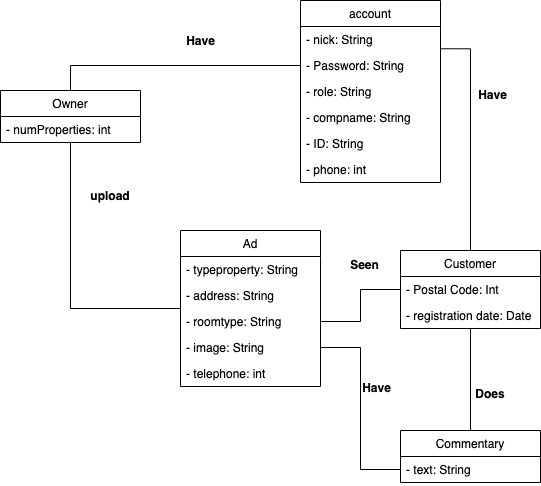

The diagram above was exported from draw.io. Its source (the exported page's mxGraphModel, read from the mxfile embedded in the PNG):
<mxGraphModel dx="1570" dy="993" grid="0" gridSize="10" guides="1" tooltips="1" connect="1" arrows="1" fold="1" page="1" pageScale="1" pageWidth="827" pageHeight="1169" background="#FFFFFF" math="0" shadow="0">
  <root>
    <mxCell id="0" />
    <mxCell id="1" parent="0" />
    <mxCell id="V7e-SpfRTmrC7AQ8gUIp-1" value="account" style="swimlane;fontStyle=0;childLayout=stackLayout;horizontal=1;startSize=26;fillColor=none;horizontalStack=0;resizeParent=1;resizeParentMax=0;resizeLast=0;collapsible=1;marginBottom=0;" parent="1" vertex="1">
      <mxGeometry x="840" y="270" width="140" height="182" as="geometry" />
    </mxCell>
    <mxCell id="V7e-SpfRTmrC7AQ8gUIp-3" value="- nick: String" style="text;strokeColor=none;fillColor=none;align=left;verticalAlign=top;spacingLeft=4;spacingRight=4;overflow=hidden;rotatable=0;points=[[0,0.5],[1,0.5]];portConstraint=eastwest;" parent="V7e-SpfRTmrC7AQ8gUIp-1" vertex="1">
      <mxGeometry y="26" width="140" height="26" as="geometry" />
    </mxCell>
    <mxCell id="V7e-SpfRTmrC7AQ8gUIp-2" value="- Password: String" style="text;strokeColor=none;fillColor=none;align=left;verticalAlign=top;spacingLeft=4;spacingRight=4;overflow=hidden;rotatable=0;points=[[0,0.5],[1,0.5]];portConstraint=eastwest;" parent="V7e-SpfRTmrC7AQ8gUIp-1" vertex="1">
      <mxGeometry y="52" width="140" height="26" as="geometry" />
    </mxCell>
    <mxCell id="V7e-SpfRTmrC7AQ8gUIp-4" value="- role: String" style="text;strokeColor=none;fillColor=none;align=left;verticalAlign=top;spacingLeft=4;spacingRight=4;overflow=hidden;rotatable=0;points=[[0,0.5],[1,0.5]];portConstraint=eastwest;" parent="V7e-SpfRTmrC7AQ8gUIp-1" vertex="1">
      <mxGeometry y="78" width="140" height="26" as="geometry" />
    </mxCell>
    <mxCell id="V7e-SpfRTmrC7AQ8gUIp-20" value="- compname: String" style="text;strokeColor=none;fillColor=none;align=left;verticalAlign=top;spacingLeft=4;spacingRight=4;overflow=hidden;rotatable=0;points=[[0,0.5],[1,0.5]];portConstraint=eastwest;" parent="V7e-SpfRTmrC7AQ8gUIp-1" vertex="1">
      <mxGeometry y="104" width="140" height="26" as="geometry" />
    </mxCell>
    <mxCell id="V7e-SpfRTmrC7AQ8gUIp-21" value="- ID: String" style="text;strokeColor=none;fillColor=none;align=left;verticalAlign=top;spacingLeft=4;spacingRight=4;overflow=hidden;rotatable=0;points=[[0,0.5],[1,0.5]];portConstraint=eastwest;" parent="V7e-SpfRTmrC7AQ8gUIp-1" vertex="1">
      <mxGeometry y="130" width="140" height="26" as="geometry" />
    </mxCell>
    <mxCell id="V7e-SpfRTmrC7AQ8gUIp-56" value="- phone: int" style="text;strokeColor=none;fillColor=none;align=left;verticalAlign=top;spacingLeft=4;spacingRight=4;overflow=hidden;rotatable=0;points=[[0,0.5],[1,0.5]];portConstraint=eastwest;" parent="V7e-SpfRTmrC7AQ8gUIp-1" vertex="1">
      <mxGeometry y="156" width="140" height="26" as="geometry" />
    </mxCell>
    <mxCell id="V7e-SpfRTmrC7AQ8gUIp-49" style="edgeStyle=orthogonalEdgeStyle;rounded=0;orthogonalLoop=1;jettySize=auto;html=1;entryX=0.5;entryY=0;entryDx=0;entryDy=0;endArrow=none;endFill=0;" parent="1" source="V7e-SpfRTmrC7AQ8gUIp-9" target="V7e-SpfRTmrC7AQ8gUIp-41" edge="1">
      <mxGeometry relative="1" as="geometry" />
    </mxCell>
    <mxCell id="V7e-SpfRTmrC7AQ8gUIp-52" style="edgeStyle=orthogonalEdgeStyle;rounded=0;orthogonalLoop=1;jettySize=auto;html=1;entryX=1.001;entryY=-0.143;entryDx=0;entryDy=0;entryPerimeter=0;endArrow=none;endFill=0;" parent="1" source="V7e-SpfRTmrC7AQ8gUIp-9" target="V7e-SpfRTmrC7AQ8gUIp-2" edge="1">
      <mxGeometry relative="1" as="geometry" />
    </mxCell>
    <mxCell id="V7e-SpfRTmrC7AQ8gUIp-9" value="Customer" style="swimlane;fontStyle=0;childLayout=stackLayout;horizontal=1;startSize=26;fillColor=none;horizontalStack=0;resizeParent=1;resizeParentMax=0;resizeLast=0;collapsible=1;marginBottom=0;" parent="1" vertex="1">
      <mxGeometry x="940" y="520" width="140" height="78" as="geometry" />
    </mxCell>
    <mxCell id="V7e-SpfRTmrC7AQ8gUIp-11" value="- Postal Code: Int" style="text;strokeColor=none;fillColor=none;align=left;verticalAlign=top;spacingLeft=4;spacingRight=4;overflow=hidden;rotatable=0;points=[[0,0.5],[1,0.5]];portConstraint=eastwest;" parent="V7e-SpfRTmrC7AQ8gUIp-9" vertex="1">
      <mxGeometry y="26" width="140" height="26" as="geometry" />
    </mxCell>
    <mxCell id="V7e-SpfRTmrC7AQ8gUIp-12" value="- registration date: Date" style="text;strokeColor=none;fillColor=none;align=left;verticalAlign=top;spacingLeft=4;spacingRight=4;overflow=hidden;rotatable=0;points=[[0,0.5],[1,0.5]];portConstraint=eastwest;" parent="V7e-SpfRTmrC7AQ8gUIp-9" vertex="1">
      <mxGeometry y="52" width="140" height="26" as="geometry" />
    </mxCell>
    <mxCell id="V7e-SpfRTmrC7AQ8gUIp-51" style="edgeStyle=orthogonalEdgeStyle;rounded=0;orthogonalLoop=1;jettySize=auto;html=1;entryX=0;entryY=0.5;entryDx=0;entryDy=0;endArrow=none;endFill=0;" parent="1" source="V7e-SpfRTmrC7AQ8gUIp-28" target="V7e-SpfRTmrC7AQ8gUIp-2" edge="1">
      <mxGeometry relative="1" as="geometry" />
    </mxCell>
    <mxCell id="V7e-SpfRTmrC7AQ8gUIp-28" value="Owner" style="swimlane;fontStyle=0;childLayout=stackLayout;horizontal=1;startSize=26;fillColor=none;horizontalStack=0;resizeParent=1;resizeParentMax=0;resizeLast=0;collapsible=1;marginBottom=0;" parent="1" vertex="1">
      <mxGeometry x="540" y="360" width="140" height="52" as="geometry" />
    </mxCell>
    <mxCell id="V7e-SpfRTmrC7AQ8gUIp-30" value="- numProperties: int" style="text;strokeColor=none;fillColor=none;align=left;verticalAlign=top;spacingLeft=4;spacingRight=4;overflow=hidden;rotatable=0;points=[[0,0.5],[1,0.5]];portConstraint=eastwest;" parent="V7e-SpfRTmrC7AQ8gUIp-28" vertex="1">
      <mxGeometry y="26" width="140" height="26" as="geometry" />
    </mxCell>
    <mxCell id="V7e-SpfRTmrC7AQ8gUIp-53" style="edgeStyle=orthogonalEdgeStyle;rounded=0;orthogonalLoop=1;jettySize=auto;html=1;endArrow=none;endFill=0;" parent="1" source="V7e-SpfRTmrC7AQ8gUIp-34" target="V7e-SpfRTmrC7AQ8gUIp-28" edge="1">
      <mxGeometry relative="1" as="geometry">
        <mxPoint x="661.5399999999997" y="385.14599999999996" as="targetPoint" />
      </mxGeometry>
    </mxCell>
    <mxCell id="V7e-SpfRTmrC7AQ8gUIp-34" value="Ad" style="swimlane;fontStyle=0;childLayout=stackLayout;horizontal=1;startSize=26;fillColor=none;horizontalStack=0;resizeParent=1;resizeParentMax=0;resizeLast=0;collapsible=1;marginBottom=0;" parent="1" vertex="1">
      <mxGeometry x="720" y="500" width="140" height="156" as="geometry" />
    </mxCell>
    <mxCell id="V7e-SpfRTmrC7AQ8gUIp-35" value="- typeproperty: String" style="text;strokeColor=none;fillColor=none;align=left;verticalAlign=top;spacingLeft=4;spacingRight=4;overflow=hidden;rotatable=0;points=[[0,0.5],[1,0.5]];portConstraint=eastwest;" parent="V7e-SpfRTmrC7AQ8gUIp-34" vertex="1">
      <mxGeometry y="26" width="140" height="26" as="geometry" />
    </mxCell>
    <mxCell id="V7e-SpfRTmrC7AQ8gUIp-36" value="- address: String" style="text;strokeColor=none;fillColor=none;align=left;verticalAlign=top;spacingLeft=4;spacingRight=4;overflow=hidden;rotatable=0;points=[[0,0.5],[1,0.5]];portConstraint=eastwest;" parent="V7e-SpfRTmrC7AQ8gUIp-34" vertex="1">
      <mxGeometry y="52" width="140" height="26" as="geometry" />
    </mxCell>
    <mxCell id="V7e-SpfRTmrC7AQ8gUIp-37" value="- roomtype: String " style="text;strokeColor=none;fillColor=none;align=left;verticalAlign=top;spacingLeft=4;spacingRight=4;overflow=hidden;rotatable=0;points=[[0,0.5],[1,0.5]];portConstraint=eastwest;" parent="V7e-SpfRTmrC7AQ8gUIp-34" vertex="1">
      <mxGeometry y="78" width="140" height="26" as="geometry" />
    </mxCell>
    <mxCell id="V7e-SpfRTmrC7AQ8gUIp-38" value="- image: String" style="text;strokeColor=none;fillColor=none;align=left;verticalAlign=top;spacingLeft=4;spacingRight=4;overflow=hidden;rotatable=0;points=[[0,0.5],[1,0.5]];portConstraint=eastwest;" parent="V7e-SpfRTmrC7AQ8gUIp-34" vertex="1">
      <mxGeometry y="104" width="140" height="26" as="geometry" />
    </mxCell>
    <mxCell id="V7e-SpfRTmrC7AQ8gUIp-39" value="- telephone: int" style="text;strokeColor=none;fillColor=none;align=left;verticalAlign=top;spacingLeft=4;spacingRight=4;overflow=hidden;rotatable=0;points=[[0,0.5],[1,0.5]];portConstraint=eastwest;" parent="V7e-SpfRTmrC7AQ8gUIp-34" vertex="1">
      <mxGeometry y="130" width="140" height="26" as="geometry" />
    </mxCell>
    <mxCell id="V7e-SpfRTmrC7AQ8gUIp-41" value="Commentary" style="swimlane;fontStyle=0;childLayout=stackLayout;horizontal=1;startSize=26;fillColor=none;horizontalStack=0;resizeParent=1;resizeParentMax=0;resizeLast=0;collapsible=1;marginBottom=0;" parent="1" vertex="1">
      <mxGeometry x="940" y="700" width="140" height="52" as="geometry" />
    </mxCell>
    <mxCell id="V7e-SpfRTmrC7AQ8gUIp-42" value="- text: String" style="text;strokeColor=none;fillColor=none;align=left;verticalAlign=top;spacingLeft=4;spacingRight=4;overflow=hidden;rotatable=0;points=[[0,0.5],[1,0.5]];portConstraint=eastwest;" parent="V7e-SpfRTmrC7AQ8gUIp-41" vertex="1">
      <mxGeometry y="26" width="140" height="26" as="geometry" />
    </mxCell>
    <mxCell id="V7e-SpfRTmrC7AQ8gUIp-48" style="edgeStyle=orthogonalEdgeStyle;rounded=0;orthogonalLoop=1;jettySize=auto;html=1;entryX=0;entryY=0.5;entryDx=0;entryDy=0;endArrow=none;endFill=0;" parent="1" source="V7e-SpfRTmrC7AQ8gUIp-37" target="V7e-SpfRTmrC7AQ8gUIp-11" edge="1">
      <mxGeometry relative="1" as="geometry" />
    </mxCell>
    <mxCell id="V7e-SpfRTmrC7AQ8gUIp-50" style="edgeStyle=orthogonalEdgeStyle;rounded=0;orthogonalLoop=1;jettySize=auto;html=1;entryX=1;entryY=0.5;entryDx=0;entryDy=0;endArrow=none;endFill=0;" parent="1" source="V7e-SpfRTmrC7AQ8gUIp-42" target="V7e-SpfRTmrC7AQ8gUIp-38" edge="1">
      <mxGeometry relative="1" as="geometry" />
    </mxCell>
    <mxCell id="V7e-SpfRTmrC7AQ8gUIp-54" value="upload " style="text;align=center;fontStyle=1;verticalAlign=middle;spacingLeft=3;spacingRight=3;strokeColor=none;rotatable=0;points=[[0,0.5],[1,0.5]];portConstraint=eastwest;" parent="1" vertex="1">
      <mxGeometry x="610" y="452" width="80" height="26" as="geometry" />
    </mxCell>
    <mxCell id="V7e-SpfRTmrC7AQ8gUIp-55" value="Does" style="text;align=center;fontStyle=1;verticalAlign=middle;spacingLeft=3;spacingRight=3;strokeColor=none;rotatable=0;points=[[0,0.5],[1,0.5]];portConstraint=eastwest;" parent="1" vertex="1">
      <mxGeometry x="990" y="650" width="80" height="26" as="geometry" />
    </mxCell>
    <mxCell id="IJDVz6_cMzAH5HpClssK-1" value="&lt;b&gt;Seen&lt;/b&gt;" style="text;html=1;align=center;verticalAlign=middle;resizable=0;points=[];autosize=1;strokeColor=none;fillColor=none;" parent="1" vertex="1">
      <mxGeometry x="884" y="526" width="39" height="18" as="geometry" />
    </mxCell>
    <mxCell id="IJDVz6_cMzAH5HpClssK-3" value="&lt;b&gt;Have&lt;/b&gt;" style="text;html=1;align=center;verticalAlign=middle;resizable=0;points=[];autosize=1;strokeColor=none;fillColor=none;" parent="1" vertex="1">
      <mxGeometry x="1012" y="356" width="39" height="18" as="geometry" />
    </mxCell>
    <mxCell id="IJDVz6_cMzAH5HpClssK-4" value="Have" style="text;html=1;align=center;verticalAlign=middle;resizable=0;points=[];autosize=1;strokeColor=none;fillColor=none;fontStyle=1" parent="1" vertex="1">
      <mxGeometry x="720" y="302" width="39" height="18" as="geometry" />
    </mxCell>
    <mxCell id="IJDVz6_cMzAH5HpClssK-5" value="&lt;b&gt;Have&lt;/b&gt;" style="text;html=1;align=center;verticalAlign=middle;resizable=0;points=[];autosize=1;strokeColor=none;fillColor=none;" parent="1" vertex="1">
      <mxGeometry x="896" y="649" width="39" height="18" as="geometry" />
    </mxCell>
  </root>
</mxGraphModel>